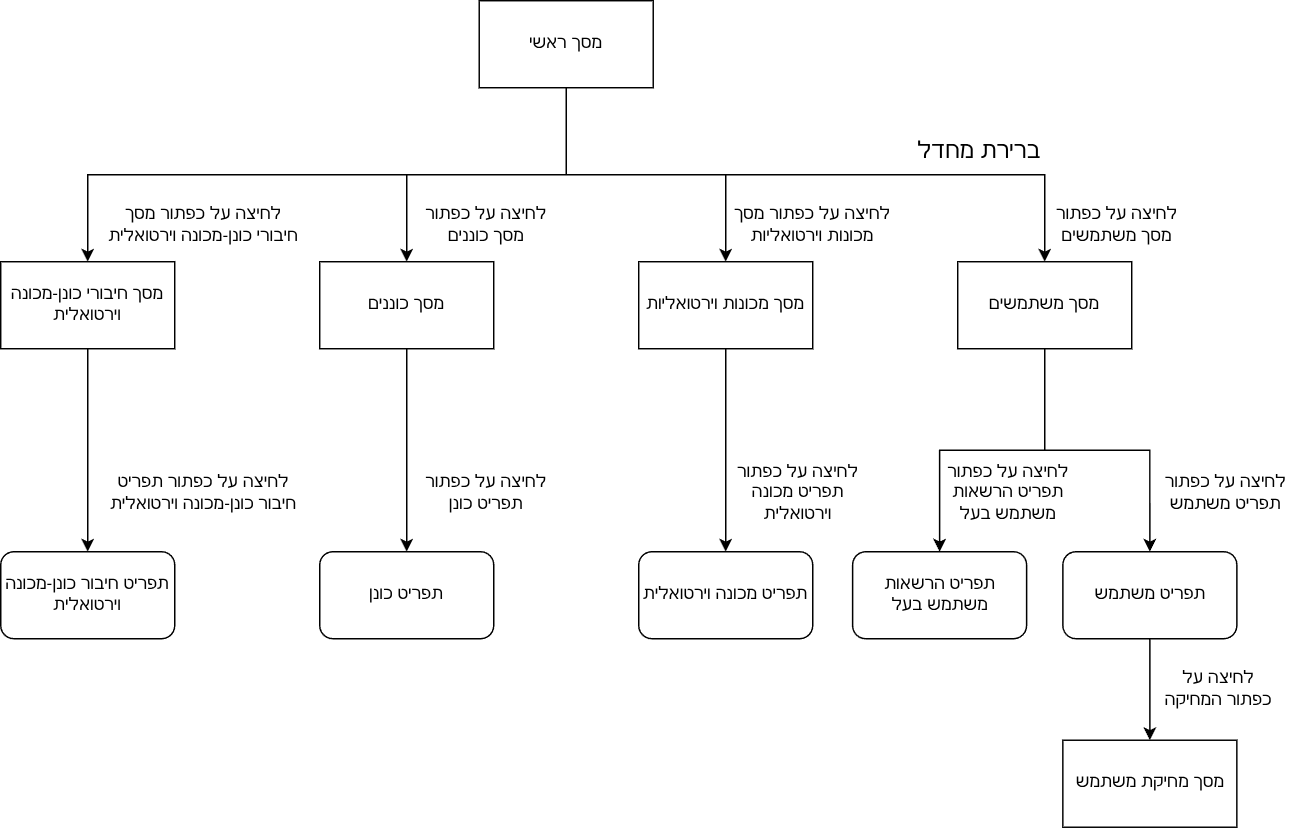

The diagram above was exported from draw.io. Its source (the exported page's mxGraphModel, read from the mxfile embedded in the PNG):
<mxGraphModel dx="982" dy="581" grid="1" gridSize="10" guides="1" tooltips="1" connect="1" arrows="1" fold="1" page="1" pageScale="1" pageWidth="850" pageHeight="1100" math="0" shadow="0">
  <root>
    <mxCell id="0" />
    <mxCell id="1" parent="0" />
    <mxCell id="vvv9sOtHTldZlnMeU8Vx-16" edge="1" parent="1" source="vvv9sOtHTldZlnMeU8Vx-1" style="edgeStyle=orthogonalEdgeStyle;rounded=0;orthogonalLoop=1;jettySize=auto;html=1;entryX=0.5;entryY=0;entryDx=0;entryDy=0;" target="vvv9sOtHTldZlnMeU8Vx-2">
      <mxGeometry relative="1" as="geometry">
        <Array as="points">
          <mxPoint x="420" y="330" />
          <mxPoint x="750" y="330" />
        </Array>
      </mxGeometry>
    </mxCell>
    <mxCell id="vvv9sOtHTldZlnMeU8Vx-17" edge="1" parent="1" source="vvv9sOtHTldZlnMeU8Vx-1" style="edgeStyle=orthogonalEdgeStyle;rounded=0;orthogonalLoop=1;jettySize=auto;html=1;entryX=0.5;entryY=0;entryDx=0;entryDy=0;" target="vvv9sOtHTldZlnMeU8Vx-5">
      <mxGeometry relative="1" as="geometry" />
    </mxCell>
    <mxCell id="vvv9sOtHTldZlnMeU8Vx-18" edge="1" parent="1" source="vvv9sOtHTldZlnMeU8Vx-1" style="edgeStyle=orthogonalEdgeStyle;rounded=0;orthogonalLoop=1;jettySize=auto;html=1;entryX=0.5;entryY=0;entryDx=0;entryDy=0;" target="vvv9sOtHTldZlnMeU8Vx-6">
      <mxGeometry relative="1" as="geometry" />
    </mxCell>
    <mxCell id="vvv9sOtHTldZlnMeU8Vx-19" edge="1" parent="1" source="vvv9sOtHTldZlnMeU8Vx-1" style="edgeStyle=orthogonalEdgeStyle;rounded=0;orthogonalLoop=1;jettySize=auto;html=1;entryX=0.5;entryY=0;entryDx=0;entryDy=0;" target="vvv9sOtHTldZlnMeU8Vx-7">
      <mxGeometry relative="1" as="geometry">
        <Array as="points">
          <mxPoint x="420" y="330" />
          <mxPoint x="90" y="330" />
        </Array>
      </mxGeometry>
    </mxCell>
    <mxCell id="vvv9sOtHTldZlnMeU8Vx-1" parent="1" style="rounded=0;whiteSpace=wrap;html=1;" value="מסך ראשי" vertex="1">
      <mxGeometry height="60" width="120" x="360" y="210" as="geometry" />
    </mxCell>
    <mxCell id="vvv9sOtHTldZlnMeU8Vx-12" edge="1" parent="1" source="vvv9sOtHTldZlnMeU8Vx-2" style="edgeStyle=orthogonalEdgeStyle;rounded=0;orthogonalLoop=1;jettySize=auto;html=1;entryX=0.5;entryY=0;entryDx=0;entryDy=0;" target="vvv9sOtHTldZlnMeU8Vx-10">
      <mxGeometry relative="1" as="geometry" />
    </mxCell>
    <mxCell id="vvv9sOtHTldZlnMeU8Vx-13" edge="1" parent="1" source="vvv9sOtHTldZlnMeU8Vx-2" style="edgeStyle=orthogonalEdgeStyle;rounded=0;orthogonalLoop=1;jettySize=auto;html=1;" target="vvv9sOtHTldZlnMeU8Vx-11">
      <mxGeometry relative="1" as="geometry" />
    </mxCell>
    <mxCell id="vvv9sOtHTldZlnMeU8Vx-2" parent="1" style="rounded=0;whiteSpace=wrap;html=1;" value="מסך משתמשים" vertex="1">
      <mxGeometry height="60" width="120" x="690" y="390" as="geometry" />
    </mxCell>
    <mxCell id="vvv9sOtHTldZlnMeU8Vx-23" edge="1" parent="1" source="vvv9sOtHTldZlnMeU8Vx-5" style="edgeStyle=orthogonalEdgeStyle;rounded=0;orthogonalLoop=1;jettySize=auto;html=1;entryX=0.5;entryY=0;entryDx=0;entryDy=0;" target="vvv9sOtHTldZlnMeU8Vx-20">
      <mxGeometry relative="1" as="geometry" />
    </mxCell>
    <mxCell id="vvv9sOtHTldZlnMeU8Vx-5" parent="1" style="rounded=0;whiteSpace=wrap;html=1;" value="מסך מכונות וירטואליות" vertex="1">
      <mxGeometry height="60" width="120" x="470" y="390" as="geometry" />
    </mxCell>
    <mxCell id="vvv9sOtHTldZlnMeU8Vx-24" edge="1" parent="1" source="vvv9sOtHTldZlnMeU8Vx-6" style="edgeStyle=orthogonalEdgeStyle;rounded=0;orthogonalLoop=1;jettySize=auto;html=1;entryX=0.5;entryY=0;entryDx=0;entryDy=0;" target="vvv9sOtHTldZlnMeU8Vx-21">
      <mxGeometry relative="1" as="geometry" />
    </mxCell>
    <mxCell id="vvv9sOtHTldZlnMeU8Vx-6" parent="1" style="rounded=0;whiteSpace=wrap;html=1;" value="מסך כוננים" vertex="1">
      <mxGeometry height="60" width="120" x="250" y="390" as="geometry" />
    </mxCell>
    <mxCell id="vvv9sOtHTldZlnMeU8Vx-25" edge="1" parent="1" source="vvv9sOtHTldZlnMeU8Vx-7" style="edgeStyle=orthogonalEdgeStyle;rounded=0;orthogonalLoop=1;jettySize=auto;html=1;entryX=0.5;entryY=0;entryDx=0;entryDy=0;" target="vvv9sOtHTldZlnMeU8Vx-22">
      <mxGeometry relative="1" as="geometry" />
    </mxCell>
    <mxCell id="vvv9sOtHTldZlnMeU8Vx-7" parent="1" style="rounded=0;whiteSpace=wrap;html=1;" value="מסך חיבורי כונן-מכונה וירטואלית" vertex="1">
      <mxGeometry height="60" width="120" x="30" y="390" as="geometry" />
    </mxCell>
    <mxCell id="vvv9sOtHTldZlnMeU8Vx-15" edge="1" parent="1" source="vvv9sOtHTldZlnMeU8Vx-10" style="edgeStyle=orthogonalEdgeStyle;rounded=0;orthogonalLoop=1;jettySize=auto;html=1;entryX=0.5;entryY=0;entryDx=0;entryDy=0;" target="vvv9sOtHTldZlnMeU8Vx-14">
      <mxGeometry relative="1" as="geometry" />
    </mxCell>
    <mxCell id="vvv9sOtHTldZlnMeU8Vx-10" parent="1" style="rounded=1;whiteSpace=wrap;html=1;" value="תפריט משתמש" vertex="1">
      <mxGeometry height="60" width="120" x="762.5" y="590" as="geometry" />
    </mxCell>
    <mxCell id="vvv9sOtHTldZlnMeU8Vx-11" parent="1" style="rounded=1;whiteSpace=wrap;html=1;" value="תפריט הרשאות משתמש בעל" vertex="1">
      <mxGeometry height="60" width="120" x="617.5" y="590" as="geometry" />
    </mxCell>
    <mxCell id="vvv9sOtHTldZlnMeU8Vx-14" parent="1" style="whiteSpace=wrap;html=1;" value="מסך מחיקת משתמש" vertex="1">
      <mxGeometry height="60" width="120" x="762.5" y="720" as="geometry" />
    </mxCell>
    <mxCell id="vvv9sOtHTldZlnMeU8Vx-20" parent="1" style="rounded=1;whiteSpace=wrap;html=1;" value="תפריט מכונה וירטואלית" vertex="1">
      <mxGeometry height="60" width="120" x="470" y="590" as="geometry" />
    </mxCell>
    <mxCell id="vvv9sOtHTldZlnMeU8Vx-21" parent="1" style="rounded=1;whiteSpace=wrap;html=1;" value="תפריט כונן" vertex="1">
      <mxGeometry height="60" width="120" x="250" y="590" as="geometry" />
    </mxCell>
    <mxCell id="vvv9sOtHTldZlnMeU8Vx-22" parent="1" style="rounded=1;whiteSpace=wrap;html=1;" value="תפריט חיבור כונן-מכונה וירטואלית" vertex="1">
      <mxGeometry height="60" width="120" x="30" y="590" as="geometry" />
    </mxCell>
    <mxCell id="vvv9sOtHTldZlnMeU8Vx-26" parent="1" style="text;html=1;whiteSpace=wrap;strokeColor=none;fillColor=none;align=center;verticalAlign=middle;rounded=0;" value="לחיצה על כפתור מסך משתמשים" vertex="1">
      <mxGeometry height="30" width="100" x="750" y="350" as="geometry" />
    </mxCell>
    <mxCell id="vvv9sOtHTldZlnMeU8Vx-27" parent="1" style="text;html=1;whiteSpace=wrap;strokeColor=none;fillColor=none;align=center;verticalAlign=middle;rounded=0;" value="לחיצה על כפתור מסך מכונות וירטואליות" vertex="1">
      <mxGeometry height="30" width="120" x="530" y="350" as="geometry" />
    </mxCell>
    <mxCell id="vvv9sOtHTldZlnMeU8Vx-28" parent="1" style="text;html=1;whiteSpace=wrap;strokeColor=none;fillColor=none;align=center;verticalAlign=middle;rounded=0;" value="&lt;font style=&quot;font-size: 16px;&quot;&gt;ברירת מחדל&lt;/font&gt;" vertex="1">
      <mxGeometry height="30" width="90" x="660" y="300" as="geometry" />
    </mxCell>
    <mxCell id="vvv9sOtHTldZlnMeU8Vx-29" parent="1" style="text;html=1;whiteSpace=wrap;strokeColor=none;fillColor=none;align=center;verticalAlign=middle;rounded=0;" value="לחיצה על כפתור מסך כוננים" vertex="1">
      <mxGeometry height="30" width="90" x="320" y="350" as="geometry" />
    </mxCell>
    <mxCell id="vvv9sOtHTldZlnMeU8Vx-30" parent="1" style="text;html=1;whiteSpace=wrap;strokeColor=none;fillColor=none;align=center;verticalAlign=middle;rounded=0;" value="לחיצה על כפתור מסך חיבורי כונן-מכונה וירטואלית" vertex="1">
      <mxGeometry height="30" width="140" x="100" y="350" as="geometry" />
    </mxCell>
    <mxCell id="vvv9sOtHTldZlnMeU8Vx-31" parent="1" style="text;html=1;whiteSpace=wrap;strokeColor=none;fillColor=none;align=center;verticalAlign=middle;rounded=0;" value="לחיצה על כפתור תפריט משתמש" vertex="1">
      <mxGeometry height="30" width="90" x="830" y="535" as="geometry" />
    </mxCell>
    <mxCell id="vvv9sOtHTldZlnMeU8Vx-32" parent="1" style="text;html=1;whiteSpace=wrap;strokeColor=none;fillColor=none;align=center;verticalAlign=middle;rounded=0;" value="לחיצה על כפתור תפריט הרשאות משתמש בעל" vertex="1">
      <mxGeometry height="30" width="90" x="680" y="535" as="geometry" />
    </mxCell>
    <mxCell id="vvv9sOtHTldZlnMeU8Vx-33" parent="1" style="text;html=1;whiteSpace=wrap;strokeColor=none;fillColor=none;align=center;verticalAlign=middle;rounded=0;" value="לחיצה על כפתור תפריט מכונה וירטואלית" vertex="1">
      <mxGeometry height="30" width="100" x="530" y="535" as="geometry" />
    </mxCell>
    <mxCell id="vvv9sOtHTldZlnMeU8Vx-34" parent="1" style="text;html=1;whiteSpace=wrap;strokeColor=none;fillColor=none;align=center;verticalAlign=middle;rounded=0;" value="לחיצה על כפתור תפריט כונן" vertex="1">
      <mxGeometry height="30" width="90" x="320" y="535" as="geometry" />
    </mxCell>
    <mxCell id="vvv9sOtHTldZlnMeU8Vx-35" parent="1" style="text;html=1;whiteSpace=wrap;strokeColor=none;fillColor=none;align=center;verticalAlign=middle;rounded=0;" value="לחיצה על כפתור תפריט חיבור כונן-מכונה וירטואלית" vertex="1">
      <mxGeometry height="30" width="140" x="100" y="535" as="geometry" />
    </mxCell>
    <mxCell id="vvv9sOtHTldZlnMeU8Vx-36" parent="1" style="text;html=1;whiteSpace=wrap;strokeColor=none;fillColor=none;align=center;verticalAlign=middle;rounded=0;" value="לחיצה על כפתור המחיקה" vertex="1">
      <mxGeometry height="30" width="80" x="830" y="670" as="geometry" />
    </mxCell>
  </root>
</mxGraphModel>